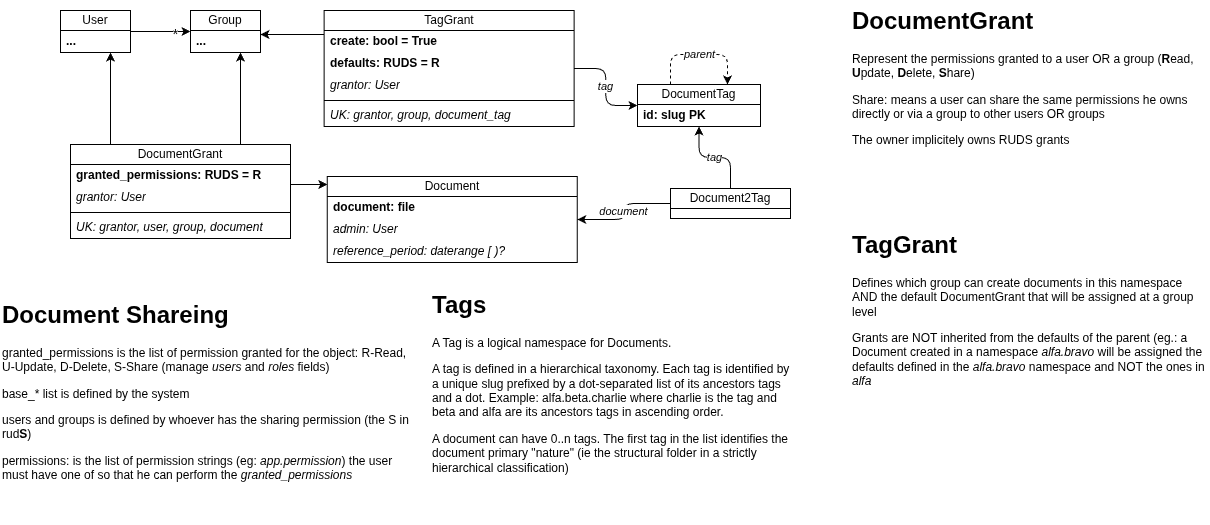

The diagram above was exported from draw.io. Its source (the exported page's mxGraphModel, read from the mxfile embedded in the PNG):
<mxGraphModel dx="2011" dy="1518" grid="1" gridSize="10" guides="1" tooltips="1" connect="1" arrows="1" fold="1" page="1" pageScale="1" pageWidth="1654" pageHeight="1169" math="0" shadow="0">
  <root>
    <mxCell id="0" />
    <mxCell id="1" parent="0" />
    <mxCell id="QT9WGGz6AINHmpqLPWMZ-1" parent="1" style="swimlane;fontStyle=0;childLayout=stackLayout;horizontal=1;startSize=20;horizontalStack=0;resizeParent=1;resizeParentMax=0;resizeLast=0;collapsible=1;marginBottom=0;whiteSpace=wrap;html=1;" value="Document" vertex="1">
      <mxGeometry height="86" width="250" x="356.80999999999995" y="206" as="geometry" />
    </mxCell>
    <mxCell id="QT9WGGz6AINHmpqLPWMZ-2" parent="QT9WGGz6AINHmpqLPWMZ-1" style="text;strokeColor=none;fillColor=none;align=left;verticalAlign=middle;spacingLeft=4;spacingRight=4;overflow=hidden;points=[[0,0.5],[1,0.5]];portConstraint=eastwest;rotatable=0;whiteSpace=wrap;html=1;fontStyle=1" value="document: file" vertex="1">
      <mxGeometry height="22" width="250" y="20" as="geometry" />
    </mxCell>
    <mxCell id="QT9WGGz6AINHmpqLPWMZ-3" parent="QT9WGGz6AINHmpqLPWMZ-1" style="text;strokeColor=none;fillColor=none;align=left;verticalAlign=middle;spacingLeft=4;spacingRight=4;overflow=hidden;points=[[0,0.5],[1,0.5]];portConstraint=eastwest;rotatable=0;whiteSpace=wrap;html=1;fontStyle=2" value="admin: User" vertex="1">
      <mxGeometry height="22" width="250" y="42" as="geometry" />
    </mxCell>
    <mxCell id="QT9WGGz6AINHmpqLPWMZ-4" parent="QT9WGGz6AINHmpqLPWMZ-1" style="text;strokeColor=none;fillColor=none;align=left;verticalAlign=middle;spacingLeft=4;spacingRight=4;overflow=hidden;points=[[0,0.5],[1,0.5]];portConstraint=eastwest;rotatable=0;whiteSpace=wrap;html=1;fontStyle=2" value="reference_period: daterange [ &lt;span style=&quot;&quot;&gt;)?&lt;/span&gt;" vertex="1">
      <mxGeometry height="22" width="250" y="64" as="geometry" />
    </mxCell>
    <mxCell id="QT9WGGz6AINHmpqLPWMZ-5" parent="1" style="swimlane;fontStyle=0;childLayout=stackLayout;horizontal=1;startSize=20;horizontalStack=0;resizeParent=1;resizeParentMax=0;resizeLast=0;collapsible=1;marginBottom=0;whiteSpace=wrap;html=1;" value="DocumentTag" vertex="1">
      <mxGeometry height="42" width="123" x="667" y="114" as="geometry" />
    </mxCell>
    <mxCell id="QT9WGGz6AINHmpqLPWMZ-6" parent="QT9WGGz6AINHmpqLPWMZ-5" style="text;strokeColor=none;fillColor=none;align=left;verticalAlign=middle;spacingLeft=4;spacingRight=4;overflow=hidden;points=[[0,0.5],[1,0.5]];portConstraint=eastwest;rotatable=0;whiteSpace=wrap;html=1;fontStyle=1" value="id: slug PK" vertex="1">
      <mxGeometry height="22" width="123" y="20" as="geometry" />
    </mxCell>
    <mxCell id="QT9WGGz6AINHmpqLPWMZ-7" edge="1" parent="1" source="QT9WGGz6AINHmpqLPWMZ-5" style="edgeStyle=orthogonalEdgeStyle;shape=connector;curved=0;rounded=1;jumpStyle=arc;orthogonalLoop=1;jettySize=auto;html=1;strokeColor=default;align=center;verticalAlign=middle;fontFamily=Helvetica;fontSize=11;fontColor=default;labelBackgroundColor=default;endArrow=classic;dashed=1;" target="QT9WGGz6AINHmpqLPWMZ-5" value="&lt;i&gt;parent&lt;/i&gt;">
      <mxGeometry relative="1" as="geometry">
        <Array as="points">
          <mxPoint x="700" y="84" />
        </Array>
      </mxGeometry>
    </mxCell>
    <mxCell id="QT9WGGz6AINHmpqLPWMZ-8" parent="1" style="text;html=1;whiteSpace=wrap;overflow=hidden;rounded=0;" value="&lt;h1 style=&quot;margin-top: 0px;&quot;&gt;Tags&lt;/h1&gt;&lt;p&gt;A Tag is a logical namespace for Documents.&lt;/p&gt;&lt;p&gt;A tag is defined in a hierarchical taxonomy. Each tag is identified by a unique slug prefixed by a dot-separated list of its ancestors tags and a dot. Example: alfa.beta.charlie where charlie is the tag and beta and alfa are its ancestors tags in ascending order.&lt;/p&gt;&lt;p&gt;A document can have 0..n tags. The first tag in the list identifies the document primary &quot;nature&quot; (ie the structural folder in a strictly hierarchical classification)&lt;/p&gt;&lt;p&gt;&lt;br&gt;&lt;/p&gt;&lt;p&gt;&lt;br&gt;&lt;/p&gt;&lt;p&gt;&lt;br&gt;&lt;/p&gt;" vertex="1">
      <mxGeometry height="218" width="360" x="459.96000000000004" y="314" as="geometry" />
    </mxCell>
    <mxCell id="QT9WGGz6AINHmpqLPWMZ-9" parent="1" style="text;html=1;whiteSpace=wrap;overflow=hidden;rounded=0;" value="&lt;h1 style=&quot;margin-top: 0px;&quot;&gt;Document Shareing&lt;/h1&gt;&lt;p&gt;granted_permissions is the list of permission granted for the object: R-Read, U-Update, D-Delete, S-Share (manage&amp;nbsp;&lt;i&gt;users&lt;/i&gt; and &lt;i&gt;roles&lt;/i&gt; fields)&lt;/p&gt;&lt;p&gt;base_* list is defined by the system&lt;/p&gt;&lt;p&gt;users and groups is defined by whoever has the sharing permission (the S in rud&lt;b&gt;S&lt;/b&gt;)&lt;/p&gt;&lt;p&gt;permissions: is the list of permission strings (eg: &lt;i&gt;app.permission&lt;/i&gt;) the user must have one of so that he can perform the &lt;i&gt;granted_permissions&lt;/i&gt;&lt;/p&gt;" vertex="1">
      <mxGeometry height="228" width="409.96" x="30" y="324" as="geometry" />
    </mxCell>
    <mxCell id="QT9WGGz6AINHmpqLPWMZ-10" edge="1" parent="1" source="QT9WGGz6AINHmpqLPWMZ-12" style="edgeStyle=orthogonalEdgeStyle;shape=connector;curved=0;rounded=1;jumpStyle=arc;orthogonalLoop=1;jettySize=auto;html=1;strokeColor=default;align=center;verticalAlign=middle;fontFamily=Helvetica;fontSize=11;fontColor=default;labelBackgroundColor=default;endArrow=classic;" target="QT9WGGz6AINHmpqLPWMZ-14">
      <mxGeometry relative="1" as="geometry" />
    </mxCell>
    <mxCell id="QT9WGGz6AINHmpqLPWMZ-11" connectable="0" parent="QT9WGGz6AINHmpqLPWMZ-10" style="edgeLabel;html=1;align=center;verticalAlign=middle;resizable=0;points=[];fontFamily=Helvetica;fontSize=11;fontColor=default;labelBackgroundColor=default;" value="&lt;font style=&quot;font-size: 15px;&quot;&gt;*&lt;/font&gt;" vertex="1">
      <mxGeometry relative="1" x="0.4603" y="-1" as="geometry">
        <mxPoint as="offset" />
      </mxGeometry>
    </mxCell>
    <mxCell id="QT9WGGz6AINHmpqLPWMZ-12" parent="1" style="swimlane;fontStyle=0;childLayout=stackLayout;horizontal=1;startSize=20;horizontalStack=0;resizeParent=1;resizeParentMax=0;resizeLast=0;collapsible=1;marginBottom=0;whiteSpace=wrap;html=1;" value="User" vertex="1">
      <mxGeometry height="42" width="70" x="90" y="40" as="geometry" />
    </mxCell>
    <mxCell id="QT9WGGz6AINHmpqLPWMZ-13" parent="QT9WGGz6AINHmpqLPWMZ-12" style="text;strokeColor=none;fillColor=none;align=left;verticalAlign=middle;spacingLeft=4;spacingRight=4;overflow=hidden;points=[[0,0.5],[1,0.5]];portConstraint=eastwest;rotatable=0;whiteSpace=wrap;html=1;fontStyle=1" value="..." vertex="1">
      <mxGeometry height="22" width="70" y="20" as="geometry" />
    </mxCell>
    <mxCell id="QT9WGGz6AINHmpqLPWMZ-14" parent="1" style="swimlane;fontStyle=0;childLayout=stackLayout;horizontal=1;startSize=20;horizontalStack=0;resizeParent=1;resizeParentMax=0;resizeLast=0;collapsible=1;marginBottom=0;whiteSpace=wrap;html=1;" value="Group" vertex="1">
      <mxGeometry height="42" width="70" x="220" y="40" as="geometry" />
    </mxCell>
    <mxCell id="QT9WGGz6AINHmpqLPWMZ-15" parent="QT9WGGz6AINHmpqLPWMZ-14" style="text;strokeColor=none;fillColor=none;align=left;verticalAlign=middle;spacingLeft=4;spacingRight=4;overflow=hidden;points=[[0,0.5],[1,0.5]];portConstraint=eastwest;rotatable=0;whiteSpace=wrap;html=1;fontStyle=1" value="..." vertex="1">
      <mxGeometry height="22" width="70" y="20" as="geometry" />
    </mxCell>
    <mxCell id="QT9WGGz6AINHmpqLPWMZ-16" edge="1" parent="1" source="QT9WGGz6AINHmpqLPWMZ-18" style="edgeStyle=orthogonalEdgeStyle;rounded=1;orthogonalLoop=1;jettySize=auto;html=1;curved=0;jumpStyle=arc;" target="QT9WGGz6AINHmpqLPWMZ-14">
      <mxGeometry relative="1" as="geometry">
        <Array as="points">
          <mxPoint x="270" y="114" />
          <mxPoint x="270" y="114" />
        </Array>
      </mxGeometry>
    </mxCell>
    <mxCell id="QT9WGGz6AINHmpqLPWMZ-17" edge="1" parent="1" source="QT9WGGz6AINHmpqLPWMZ-18" style="edgeStyle=orthogonalEdgeStyle;shape=connector;curved=0;rounded=1;jumpStyle=arc;orthogonalLoop=1;jettySize=auto;html=1;strokeColor=default;align=center;verticalAlign=middle;fontFamily=Helvetica;fontSize=11;fontColor=default;labelBackgroundColor=default;endArrow=classic;" target="QT9WGGz6AINHmpqLPWMZ-1">
      <mxGeometry relative="1" as="geometry">
        <Array as="points">
          <mxPoint x="340" y="214" />
          <mxPoint x="340" y="214" />
        </Array>
      </mxGeometry>
    </mxCell>
    <mxCell id="QT9WGGz6AINHmpqLPWMZ-18" parent="1" style="swimlane;fontStyle=0;childLayout=stackLayout;horizontal=1;startSize=20;horizontalStack=0;resizeParent=1;resizeParentMax=0;resizeLast=0;collapsible=1;marginBottom=0;whiteSpace=wrap;html=1;" value="DocumentGrant" vertex="1">
      <mxGeometry height="94" width="220" x="100" y="174" as="geometry" />
    </mxCell>
    <mxCell id="QT9WGGz6AINHmpqLPWMZ-19" parent="QT9WGGz6AINHmpqLPWMZ-18" style="text;strokeColor=none;fillColor=none;align=left;verticalAlign=middle;spacingLeft=4;spacingRight=4;overflow=hidden;points=[[0,0.5],[1,0.5]];portConstraint=eastwest;rotatable=0;whiteSpace=wrap;html=1;fontStyle=1" value="granted_permissions: RUDS = R" vertex="1">
      <mxGeometry height="22" width="220" y="20" as="geometry" />
    </mxCell>
    <mxCell id="QT9WGGz6AINHmpqLPWMZ-20" parent="QT9WGGz6AINHmpqLPWMZ-18" style="text;strokeColor=none;fillColor=none;align=left;verticalAlign=middle;spacingLeft=4;spacingRight=4;overflow=hidden;points=[[0,0.5],[1,0.5]];portConstraint=eastwest;rotatable=0;whiteSpace=wrap;html=1;fontStyle=2" value="grantor: User" vertex="1">
      <mxGeometry height="22" width="220" y="42" as="geometry" />
    </mxCell>
    <mxCell id="QT9WGGz6AINHmpqLPWMZ-21" parent="QT9WGGz6AINHmpqLPWMZ-18" style="line;strokeWidth=1;fillColor=none;align=left;verticalAlign=middle;spacingTop=-1;spacingLeft=3;spacingRight=3;rotatable=0;labelPosition=right;points=[];portConstraint=eastwest;" value="" vertex="1">
      <mxGeometry height="8" width="220" y="64" as="geometry" />
    </mxCell>
    <mxCell id="QT9WGGz6AINHmpqLPWMZ-22" parent="QT9WGGz6AINHmpqLPWMZ-18" style="text;strokeColor=none;fillColor=none;align=left;verticalAlign=middle;spacingLeft=4;spacingRight=4;overflow=hidden;points=[[0,0.5],[1,0.5]];portConstraint=eastwest;rotatable=0;whiteSpace=wrap;html=1;fontStyle=2" value="UK: grantor, user, group, document" vertex="1">
      <mxGeometry height="22" width="220" y="72" as="geometry" />
    </mxCell>
    <mxCell id="QT9WGGz6AINHmpqLPWMZ-23" edge="1" parent="1" source="QT9WGGz6AINHmpqLPWMZ-18" style="edgeStyle=orthogonalEdgeStyle;rounded=1;orthogonalLoop=1;jettySize=auto;html=1;curved=0;jumpStyle=arc;" target="QT9WGGz6AINHmpqLPWMZ-12">
      <mxGeometry relative="1" as="geometry">
        <Array as="points">
          <mxPoint x="140" y="114" />
          <mxPoint x="140" y="114" />
        </Array>
      </mxGeometry>
    </mxCell>
    <mxCell id="QT9WGGz6AINHmpqLPWMZ-24" edge="1" parent="1" source="QT9WGGz6AINHmpqLPWMZ-26" style="edgeStyle=orthogonalEdgeStyle;shape=connector;curved=0;rounded=1;jumpStyle=arc;orthogonalLoop=1;jettySize=auto;html=1;strokeColor=default;align=center;verticalAlign=middle;fontFamily=Helvetica;fontSize=11;fontColor=default;labelBackgroundColor=default;endArrow=classic;" target="QT9WGGz6AINHmpqLPWMZ-14">
      <mxGeometry relative="1" as="geometry">
        <Array as="points">
          <mxPoint x="320" y="64" />
          <mxPoint x="320" y="64" />
        </Array>
        <mxPoint x="371.80999999999995" y="121.99999999999989" as="sourcePoint" />
        <mxPoint x="128" y="50" as="targetPoint" />
      </mxGeometry>
    </mxCell>
    <mxCell id="QT9WGGz6AINHmpqLPWMZ-25" edge="1" parent="1" source="QT9WGGz6AINHmpqLPWMZ-26" style="edgeStyle=orthogonalEdgeStyle;shape=connector;curved=0;rounded=1;jumpStyle=arc;orthogonalLoop=1;jettySize=auto;html=1;strokeColor=default;align=center;verticalAlign=middle;fontFamily=Helvetica;fontSize=11;fontColor=default;labelBackgroundColor=default;endArrow=classic;fontStyle=2" target="QT9WGGz6AINHmpqLPWMZ-5" value="tag">
      <mxGeometry relative="1" as="geometry" />
    </mxCell>
    <mxCell id="QT9WGGz6AINHmpqLPWMZ-26" parent="1" style="swimlane;fontStyle=0;childLayout=stackLayout;horizontal=1;startSize=20;horizontalStack=0;resizeParent=1;resizeParentMax=0;resizeLast=0;collapsible=1;marginBottom=0;whiteSpace=wrap;html=1;" value="TagGrant" vertex="1">
      <mxGeometry height="116" width="250" x="353.61" y="40" as="geometry" />
    </mxCell>
    <mxCell id="QT9WGGz6AINHmpqLPWMZ-27" parent="QT9WGGz6AINHmpqLPWMZ-26" style="text;strokeColor=none;fillColor=none;align=left;verticalAlign=middle;spacingLeft=4;spacingRight=4;overflow=hidden;points=[[0,0.5],[1,0.5]];portConstraint=eastwest;rotatable=0;whiteSpace=wrap;html=1;fontStyle=1" value="create: bool = True" vertex="1">
      <mxGeometry height="22" width="250" y="20" as="geometry" />
    </mxCell>
    <mxCell id="QT9WGGz6AINHmpqLPWMZ-28" parent="QT9WGGz6AINHmpqLPWMZ-26" style="text;strokeColor=none;fillColor=none;align=left;verticalAlign=middle;spacingLeft=4;spacingRight=4;overflow=hidden;points=[[0,0.5],[1,0.5]];portConstraint=eastwest;rotatable=0;whiteSpace=wrap;html=1;fontStyle=1" value="defaults: RUDS = R" vertex="1">
      <mxGeometry height="22" width="250" y="42" as="geometry" />
    </mxCell>
    <mxCell id="QT9WGGz6AINHmpqLPWMZ-29" parent="QT9WGGz6AINHmpqLPWMZ-26" style="text;strokeColor=none;fillColor=none;align=left;verticalAlign=middle;spacingLeft=4;spacingRight=4;overflow=hidden;points=[[0,0.5],[1,0.5]];portConstraint=eastwest;rotatable=0;whiteSpace=wrap;html=1;fontStyle=2" value="grantor: User" vertex="1">
      <mxGeometry height="22" width="250" y="64" as="geometry" />
    </mxCell>
    <mxCell id="QT9WGGz6AINHmpqLPWMZ-30" parent="QT9WGGz6AINHmpqLPWMZ-26" style="line;strokeWidth=1;fillColor=none;align=left;verticalAlign=middle;spacingTop=-1;spacingLeft=3;spacingRight=3;rotatable=0;labelPosition=right;points=[];portConstraint=eastwest;" value="" vertex="1">
      <mxGeometry height="8" width="250" y="86" as="geometry" />
    </mxCell>
    <mxCell id="QT9WGGz6AINHmpqLPWMZ-31" parent="QT9WGGz6AINHmpqLPWMZ-26" style="text;strokeColor=none;fillColor=none;align=left;verticalAlign=middle;spacingLeft=4;spacingRight=4;overflow=hidden;points=[[0,0.5],[1,0.5]];portConstraint=eastwest;rotatable=0;whiteSpace=wrap;html=1;fontStyle=2" value="UK: grantor, group, document_tag" vertex="1">
      <mxGeometry height="22" width="250" y="94" as="geometry" />
    </mxCell>
    <mxCell id="QT9WGGz6AINHmpqLPWMZ-32" parent="1" style="text;html=1;whiteSpace=wrap;overflow=hidden;rounded=0;" value="&lt;h1 style=&quot;margin-top: 0px;&quot;&gt;DocumentGrant&lt;/h1&gt;&lt;p&gt;Represent the permissions granted to a user OR a group (&lt;b&gt;R&lt;/b&gt;ead, &lt;b&gt;U&lt;/b&gt;pdate, &lt;b&gt;D&lt;/b&gt;elete, &lt;b&gt;S&lt;/b&gt;hare)&lt;/p&gt;&lt;p&gt;Share: means a user can share the same permissions he owns directly or via a group to other users OR groups&lt;/p&gt;&lt;p&gt;The owner implicitely owns RUDS grants&lt;/p&gt;" vertex="1">
      <mxGeometry height="218" width="360" x="880" y="30" as="geometry" />
    </mxCell>
    <mxCell id="QT9WGGz6AINHmpqLPWMZ-33" parent="1" style="text;html=1;whiteSpace=wrap;overflow=hidden;rounded=0;" value="&lt;h1 style=&quot;margin-top: 0px;&quot;&gt;TagGrant&lt;/h1&gt;&lt;p&gt;&lt;span style=&quot;background-color: transparent; color: light-dark(rgb(0, 0, 0), rgb(255, 255, 255));&quot;&gt;Defines which group can create documents in this namespace AND the default DocumentGrant that will be assigned at a group level&lt;/span&gt;&lt;/p&gt;&lt;p&gt;Grants are NOT inherited from the defaults of the parent (eg.: a Document created in a namespace &lt;i&gt;alfa.bravo&lt;/i&gt; will be assigned the defaults defined in the&amp;nbsp;&lt;span style=&quot;background-color: transparent; color: light-dark(rgb(0, 0, 0), rgb(255, 255, 255));&quot;&gt;&lt;i&gt;alfa.bravo&lt;/i&gt; namespace and NOT the ones in &lt;i&gt;alfa&lt;/i&gt;&lt;/span&gt;&lt;/p&gt;" vertex="1">
      <mxGeometry height="218" width="360" x="880" y="254" as="geometry" />
    </mxCell>
    <mxCell id="QT9WGGz6AINHmpqLPWMZ-34" edge="1" parent="1" source="QT9WGGz6AINHmpqLPWMZ-36" style="edgeStyle=orthogonalEdgeStyle;rounded=1;orthogonalLoop=1;jettySize=auto;html=1;curved=0;jumpStyle=arc;fontStyle=2" target="QT9WGGz6AINHmpqLPWMZ-5" value="tag">
      <mxGeometry relative="1" as="geometry" />
    </mxCell>
    <mxCell id="QT9WGGz6AINHmpqLPWMZ-35" edge="1" parent="1" source="QT9WGGz6AINHmpqLPWMZ-36" style="edgeStyle=orthogonalEdgeStyle;shape=connector;curved=0;rounded=1;jumpStyle=arc;orthogonalLoop=1;jettySize=auto;html=1;strokeColor=default;align=center;verticalAlign=middle;fontFamily=Helvetica;fontSize=11;fontColor=default;labelBackgroundColor=default;endArrow=classic;fontStyle=2" target="QT9WGGz6AINHmpqLPWMZ-1" value="document">
      <mxGeometry relative="1" as="geometry" />
    </mxCell>
    <mxCell id="QT9WGGz6AINHmpqLPWMZ-36" collapsed="1" parent="1" style="swimlane;fontStyle=0;childLayout=stackLayout;horizontal=1;startSize=20;horizontalStack=0;resizeParent=1;resizeParentMax=0;resizeLast=0;collapsible=1;marginBottom=0;whiteSpace=wrap;html=1;" value="Document2Tag" vertex="1">
      <mxGeometry height="30" width="120" x="700" y="218" as="geometry">
        <mxRectangle height="50" width="123" x="710" y="204" as="alternateBounds" />
      </mxGeometry>
    </mxCell>
    <mxCell id="QT9WGGz6AINHmpqLPWMZ-37" parent="QT9WGGz6AINHmpqLPWMZ-36" style="line;strokeWidth=1;fillColor=none;align=left;verticalAlign=middle;spacingTop=-1;spacingLeft=3;spacingRight=3;rotatable=0;labelPosition=right;points=[];portConstraint=eastwest;" value="" vertex="1">
      <mxGeometry height="8" width="123" y="20" as="geometry" />
    </mxCell>
    <mxCell id="QT9WGGz6AINHmpqLPWMZ-38" parent="QT9WGGz6AINHmpqLPWMZ-36" style="text;strokeColor=none;fillColor=none;align=left;verticalAlign=middle;spacingLeft=4;spacingRight=4;overflow=hidden;points=[[0,0.5],[1,0.5]];portConstraint=eastwest;rotatable=0;whiteSpace=wrap;html=1;fontStyle=2" value="UK: document, tag" vertex="1">
      <mxGeometry height="22" width="123" y="28" as="geometry" />
    </mxCell>
  </root>
</mxGraphModel>